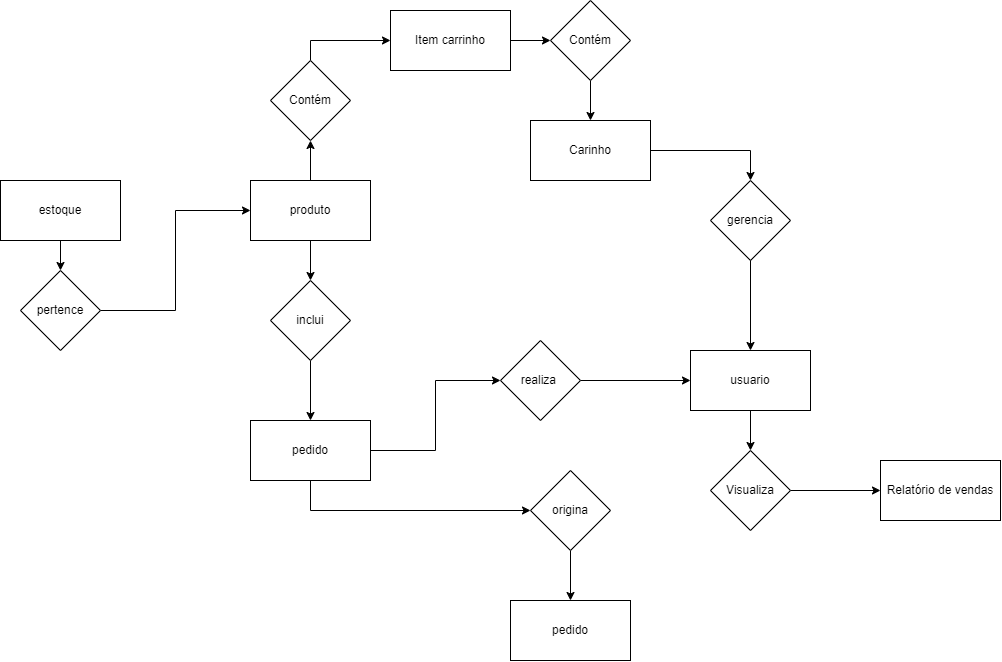

The diagram above was exported from draw.io. Its source (the exported page's mxGraphModel, read from the mxfile embedded in the PNG):
<mxGraphModel dx="1257" dy="669" grid="1" gridSize="10" guides="1" tooltips="1" connect="1" arrows="1" fold="1" page="1" pageScale="1" pageWidth="827" pageHeight="1169" math="0" shadow="0">
  <root>
    <mxCell id="0" />
    <mxCell id="1" parent="0" />
    <mxCell id="3rNegcoIh9DdFWF1Ob_s-27" style="edgeStyle=orthogonalEdgeStyle;rounded=0;orthogonalLoop=1;jettySize=auto;html=1;exitX=0.5;exitY=1;exitDx=0;exitDy=0;entryX=0.5;entryY=0;entryDx=0;entryDy=0;" edge="1" parent="1" source="3rNegcoIh9DdFWF1Ob_s-1" target="3rNegcoIh9DdFWF1Ob_s-26">
      <mxGeometry relative="1" as="geometry" />
    </mxCell>
    <mxCell id="3rNegcoIh9DdFWF1Ob_s-1" value="usuario" style="rounded=0;whiteSpace=wrap;html=1;" vertex="1" parent="1">
      <mxGeometry x="760" y="380" width="120" height="60" as="geometry" />
    </mxCell>
    <mxCell id="3rNegcoIh9DdFWF1Ob_s-25" style="edgeStyle=orthogonalEdgeStyle;rounded=0;orthogonalLoop=1;jettySize=auto;html=1;exitX=1;exitY=0.5;exitDx=0;exitDy=0;entryX=0;entryY=0.5;entryDx=0;entryDy=0;" edge="1" parent="1" source="3rNegcoIh9DdFWF1Ob_s-2" target="3rNegcoIh9DdFWF1Ob_s-1">
      <mxGeometry relative="1" as="geometry" />
    </mxCell>
    <mxCell id="3rNegcoIh9DdFWF1Ob_s-2" value="realiza&amp;nbsp;" style="rhombus;whiteSpace=wrap;html=1;" vertex="1" parent="1">
      <mxGeometry x="570" y="370" width="80" height="80" as="geometry" />
    </mxCell>
    <mxCell id="3rNegcoIh9DdFWF1Ob_s-21" style="edgeStyle=orthogonalEdgeStyle;rounded=0;orthogonalLoop=1;jettySize=auto;html=1;exitX=0.5;exitY=1;exitDx=0;exitDy=0;entryX=0.5;entryY=0;entryDx=0;entryDy=0;" edge="1" parent="1" source="3rNegcoIh9DdFWF1Ob_s-5" target="3rNegcoIh9DdFWF1Ob_s-7">
      <mxGeometry relative="1" as="geometry" />
    </mxCell>
    <mxCell id="3rNegcoIh9DdFWF1Ob_s-5" value="estoque" style="rounded=0;whiteSpace=wrap;html=1;" vertex="1" parent="1">
      <mxGeometry x="70" y="210" width="120" height="60" as="geometry" />
    </mxCell>
    <mxCell id="3rNegcoIh9DdFWF1Ob_s-10" style="edgeStyle=orthogonalEdgeStyle;rounded=0;orthogonalLoop=1;jettySize=auto;html=1;exitX=0.5;exitY=1;exitDx=0;exitDy=0;" edge="1" parent="1" source="3rNegcoIh9DdFWF1Ob_s-6" target="3rNegcoIh9DdFWF1Ob_s-9">
      <mxGeometry relative="1" as="geometry" />
    </mxCell>
    <mxCell id="3rNegcoIh9DdFWF1Ob_s-24" style="edgeStyle=orthogonalEdgeStyle;rounded=0;orthogonalLoop=1;jettySize=auto;html=1;exitX=1;exitY=0.5;exitDx=0;exitDy=0;" edge="1" parent="1" source="3rNegcoIh9DdFWF1Ob_s-6" target="3rNegcoIh9DdFWF1Ob_s-2">
      <mxGeometry relative="1" as="geometry" />
    </mxCell>
    <mxCell id="3rNegcoIh9DdFWF1Ob_s-6" value="pedido" style="rounded=0;whiteSpace=wrap;html=1;" vertex="1" parent="1">
      <mxGeometry x="320" y="450" width="120" height="60" as="geometry" />
    </mxCell>
    <mxCell id="3rNegcoIh9DdFWF1Ob_s-18" style="edgeStyle=orthogonalEdgeStyle;rounded=0;orthogonalLoop=1;jettySize=auto;html=1;exitX=1;exitY=0.5;exitDx=0;exitDy=0;entryX=0;entryY=0.5;entryDx=0;entryDy=0;" edge="1" parent="1" source="3rNegcoIh9DdFWF1Ob_s-7" target="3rNegcoIh9DdFWF1Ob_s-16">
      <mxGeometry relative="1" as="geometry" />
    </mxCell>
    <mxCell id="3rNegcoIh9DdFWF1Ob_s-7" value="pertence" style="rhombus;whiteSpace=wrap;html=1;" vertex="1" parent="1">
      <mxGeometry x="90" y="300" width="80" height="80" as="geometry" />
    </mxCell>
    <mxCell id="3rNegcoIh9DdFWF1Ob_s-8" value="pedido" style="rounded=0;whiteSpace=wrap;html=1;" vertex="1" parent="1">
      <mxGeometry x="580" y="630" width="120" height="60" as="geometry" />
    </mxCell>
    <mxCell id="3rNegcoIh9DdFWF1Ob_s-11" style="edgeStyle=orthogonalEdgeStyle;rounded=0;orthogonalLoop=1;jettySize=auto;html=1;exitX=0.5;exitY=1;exitDx=0;exitDy=0;entryX=0.5;entryY=0;entryDx=0;entryDy=0;" edge="1" parent="1" source="3rNegcoIh9DdFWF1Ob_s-9" target="3rNegcoIh9DdFWF1Ob_s-8">
      <mxGeometry relative="1" as="geometry" />
    </mxCell>
    <mxCell id="3rNegcoIh9DdFWF1Ob_s-9" value="origina" style="rhombus;whiteSpace=wrap;html=1;" vertex="1" parent="1">
      <mxGeometry x="600" y="500" width="80" height="80" as="geometry" />
    </mxCell>
    <mxCell id="3rNegcoIh9DdFWF1Ob_s-15" style="edgeStyle=orthogonalEdgeStyle;rounded=0;orthogonalLoop=1;jettySize=auto;html=1;exitX=0.5;exitY=1;exitDx=0;exitDy=0;entryX=0.5;entryY=0;entryDx=0;entryDy=0;" edge="1" parent="1" source="3rNegcoIh9DdFWF1Ob_s-13" target="3rNegcoIh9DdFWF1Ob_s-6">
      <mxGeometry relative="1" as="geometry" />
    </mxCell>
    <mxCell id="3rNegcoIh9DdFWF1Ob_s-13" value="inclui" style="rhombus;whiteSpace=wrap;html=1;" vertex="1" parent="1">
      <mxGeometry x="340" y="310" width="80" height="80" as="geometry" />
    </mxCell>
    <mxCell id="3rNegcoIh9DdFWF1Ob_s-20" style="edgeStyle=orthogonalEdgeStyle;rounded=0;orthogonalLoop=1;jettySize=auto;html=1;exitX=0.5;exitY=1;exitDx=0;exitDy=0;entryX=0.5;entryY=0;entryDx=0;entryDy=0;" edge="1" parent="1" source="3rNegcoIh9DdFWF1Ob_s-16" target="3rNegcoIh9DdFWF1Ob_s-13">
      <mxGeometry relative="1" as="geometry" />
    </mxCell>
    <mxCell id="3rNegcoIh9DdFWF1Ob_s-42" style="edgeStyle=orthogonalEdgeStyle;rounded=0;orthogonalLoop=1;jettySize=auto;html=1;exitX=0.5;exitY=0;exitDx=0;exitDy=0;entryX=0.5;entryY=1;entryDx=0;entryDy=0;" edge="1" parent="1" source="3rNegcoIh9DdFWF1Ob_s-16" target="3rNegcoIh9DdFWF1Ob_s-39">
      <mxGeometry relative="1" as="geometry" />
    </mxCell>
    <mxCell id="3rNegcoIh9DdFWF1Ob_s-16" value="produto" style="rounded=0;whiteSpace=wrap;html=1;" vertex="1" parent="1">
      <mxGeometry x="320" y="210" width="120" height="60" as="geometry" />
    </mxCell>
    <mxCell id="3rNegcoIh9DdFWF1Ob_s-29" style="edgeStyle=orthogonalEdgeStyle;rounded=0;orthogonalLoop=1;jettySize=auto;html=1;exitX=1;exitY=0.5;exitDx=0;exitDy=0;entryX=0;entryY=0.5;entryDx=0;entryDy=0;" edge="1" parent="1" source="3rNegcoIh9DdFWF1Ob_s-26" target="3rNegcoIh9DdFWF1Ob_s-28">
      <mxGeometry relative="1" as="geometry" />
    </mxCell>
    <mxCell id="3rNegcoIh9DdFWF1Ob_s-26" value="Visualiza" style="rhombus;whiteSpace=wrap;html=1;" vertex="1" parent="1">
      <mxGeometry x="780" y="480" width="80" height="80" as="geometry" />
    </mxCell>
    <mxCell id="3rNegcoIh9DdFWF1Ob_s-28" value="Relatório de vendas" style="rounded=0;whiteSpace=wrap;html=1;" vertex="1" parent="1">
      <mxGeometry x="950" y="490" width="120" height="60" as="geometry" />
    </mxCell>
    <mxCell id="3rNegcoIh9DdFWF1Ob_s-32" style="edgeStyle=orthogonalEdgeStyle;rounded=0;orthogonalLoop=1;jettySize=auto;html=1;exitX=0.5;exitY=1;exitDx=0;exitDy=0;entryX=0.5;entryY=0;entryDx=0;entryDy=0;" edge="1" parent="1" source="3rNegcoIh9DdFWF1Ob_s-30" target="3rNegcoIh9DdFWF1Ob_s-1">
      <mxGeometry relative="1" as="geometry" />
    </mxCell>
    <mxCell id="3rNegcoIh9DdFWF1Ob_s-30" value="gerencia" style="rhombus;whiteSpace=wrap;html=1;" vertex="1" parent="1">
      <mxGeometry x="780" y="210" width="80" height="80" as="geometry" />
    </mxCell>
    <mxCell id="3rNegcoIh9DdFWF1Ob_s-33" style="edgeStyle=orthogonalEdgeStyle;rounded=0;orthogonalLoop=1;jettySize=auto;html=1;exitX=1;exitY=0.5;exitDx=0;exitDy=0;entryX=0.5;entryY=0;entryDx=0;entryDy=0;" edge="1" parent="1" source="3rNegcoIh9DdFWF1Ob_s-31" target="3rNegcoIh9DdFWF1Ob_s-30">
      <mxGeometry relative="1" as="geometry" />
    </mxCell>
    <mxCell id="3rNegcoIh9DdFWF1Ob_s-31" value="Carinho" style="rounded=0;whiteSpace=wrap;html=1;" vertex="1" parent="1">
      <mxGeometry x="600" y="150" width="120" height="60" as="geometry" />
    </mxCell>
    <mxCell id="3rNegcoIh9DdFWF1Ob_s-38" style="edgeStyle=orthogonalEdgeStyle;rounded=0;orthogonalLoop=1;jettySize=auto;html=1;exitX=1;exitY=0.5;exitDx=0;exitDy=0;entryX=0;entryY=0.5;entryDx=0;entryDy=0;" edge="1" parent="1" source="3rNegcoIh9DdFWF1Ob_s-35" target="3rNegcoIh9DdFWF1Ob_s-36">
      <mxGeometry relative="1" as="geometry" />
    </mxCell>
    <mxCell id="3rNegcoIh9DdFWF1Ob_s-35" value="Item carrinho" style="rounded=0;whiteSpace=wrap;html=1;" vertex="1" parent="1">
      <mxGeometry x="460" y="40" width="120" height="60" as="geometry" />
    </mxCell>
    <mxCell id="3rNegcoIh9DdFWF1Ob_s-37" style="edgeStyle=orthogonalEdgeStyle;rounded=0;orthogonalLoop=1;jettySize=auto;html=1;exitX=0.5;exitY=1;exitDx=0;exitDy=0;entryX=0.5;entryY=0;entryDx=0;entryDy=0;" edge="1" parent="1" source="3rNegcoIh9DdFWF1Ob_s-36" target="3rNegcoIh9DdFWF1Ob_s-31">
      <mxGeometry relative="1" as="geometry" />
    </mxCell>
    <mxCell id="3rNegcoIh9DdFWF1Ob_s-36" value="Contém" style="rhombus;whiteSpace=wrap;html=1;" vertex="1" parent="1">
      <mxGeometry x="620" y="30" width="80" height="80" as="geometry" />
    </mxCell>
    <mxCell id="3rNegcoIh9DdFWF1Ob_s-43" style="edgeStyle=orthogonalEdgeStyle;rounded=0;orthogonalLoop=1;jettySize=auto;html=1;exitX=0.5;exitY=0;exitDx=0;exitDy=0;entryX=0;entryY=0.5;entryDx=0;entryDy=0;" edge="1" parent="1" source="3rNegcoIh9DdFWF1Ob_s-39" target="3rNegcoIh9DdFWF1Ob_s-35">
      <mxGeometry relative="1" as="geometry" />
    </mxCell>
    <mxCell id="3rNegcoIh9DdFWF1Ob_s-39" value="Contém" style="rhombus;whiteSpace=wrap;html=1;" vertex="1" parent="1">
      <mxGeometry x="340" y="90" width="80" height="80" as="geometry" />
    </mxCell>
  </root>
</mxGraphModel>